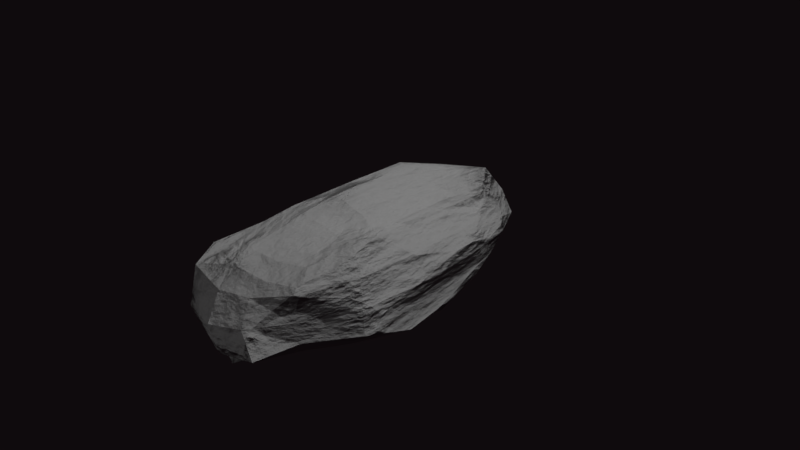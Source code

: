# Source: Proceedural_Rock.blend  (saved by Blender 2.79.0; exported with 4.5.12 LTS)
import bpy
from mathutils import Matrix  # noqa: F401  (used for matrix-valued properties, if any)

bpy.ops.wm.read_factory_settings(use_empty=True)
scene = bpy.context.scene
scene.name = 'Scene'

# ---- collections
col_collection_1 = bpy.data.collections.new('Collection 1'); scene.collection.children.link(col_collection_1)

# ---- materials (node trees are filled in below, after node groups)
mat_rock = bpy.data.materials.new('Rock')
mat_rock.displacement_method = 'BOTH'
mat_rock.alpha_threshold = 0.0
mat_rock.roughness = 0.5
mat_rock.line_color = (0.0, 0.0, 0.0, 1.0)

# ---- material node trees
mat_rock.use_nodes = True; mat_rock.node_tree.nodes.clear()
_N = mat_rock.node_tree.nodes; _L = mat_rock.node_tree.links
n0 = _N.new('ShaderNodeOutputMaterial'); n0.name = 'Material Output'; n0.location = (912, 425)
n1 = _N.new('ShaderNodeTexNoise'); n1.name = 'Noise Texture'; n1.location = (-119, 9)
n1.inputs[2].default_value = 4.0
n1.inputs[3].default_value = 10.0
n2 = _N.new('ShaderNodeTexVoronoi'); n2.name = 'Voronoi Texture'; n2.location = (-258, 277)
n2.inputs[2].default_value = 3.0
n3 = _N.new('ShaderNodeTexNoise'); n3.name = 'Noise Texture.001'; n3.location = (74, -209)
n3.inputs[2].default_value = 15.0
n3.inputs[3].default_value = 8.0
n4 = _N.new('ShaderNodeValToRGB'); n4.name = 'ColorRamp.002'; n4.location = (311, -162)
while len(n4.color_ramp.elements) > 1: n4.color_ramp.elements.remove(n4.color_ramp.elements[-1])
n4.color_ramp.elements[0].position = 0.0; n4.color_ramp.elements[0].color = (0.0, 0.0, 0.0, 1.0)
_e = n4.color_ramp.elements.new(1.0); _e.color = (1.0, 1.0, 1.0, 1.0)
n5 = _N.new('ShaderNodeMath'); n5.name = 'Math.001'; n5.location = (692, 360)
n6 = _N.new('ShaderNodeValToRGB'); n6.name = 'ColorRamp.001'; n6.location = (82, 79)
while len(n6.color_ramp.elements) > 1: n6.color_ramp.elements.remove(n6.color_ramp.elements[-1])
n6.color_ramp.elements[0].position = 0.2391; n6.color_ramp.elements[0].color = (0.0, 0.0, 0.0, 1.0)
_e = n6.color_ramp.elements.new(1.0); _e.color = (1.0, 1.0, 1.0, 1.0)
n7 = _N.new('ShaderNodeBsdfDiffuse'); n7.name = 'Diffuse BSDF'; n7.location = (74, 501)
n7.width = 182
n8 = _N.new('ShaderNodeMath'); n8.name = 'Math'; n8.location = (402, 356)
n8.operation = 'DIVIDE'
n9 = _N.new('ShaderNodeValToRGB'); n9.name = 'ColorRamp'; n9.location = (-35, 326)
while len(n9.color_ramp.elements) > 1: n9.color_ramp.elements.remove(n9.color_ramp.elements[-1])
n9.color_ramp.elements[0].position = 0.1166; n9.color_ramp.elements[0].color = (0.0, 0.0, 0.0, 1.0)
_e = n9.color_ramp.elements.new(0.7755); _e.color = (1.0, 1.0, 1.0, 1.0)
n10 = _N.new('ShaderNodeDisplacement'); n10.name = 'Displacement'; n10.location = (0, 0)
n10.inputs[1].default_value = 0.0
n10.inputs[2].default_value = 0.1
n11 = _N.new('ShaderNodeMath'); n11.name = 'Math.002'; n11.location = (0, 0)
n11.operation = 'MULTIPLY'
_L.new(n1.outputs[0], n6.inputs[0])
_L.new(n6.outputs[0], n8.inputs[1])
_L.new(n9.outputs[0], n8.inputs[0])
_L.new(n8.outputs[0], n5.inputs[0])
_L.new(n3.outputs[1], n4.inputs[0])
_L.new(n7.outputs[0], n0.inputs[0])
_L.new(n4.outputs[0], n5.inputs[1])
_L.new(n5.outputs[0], n10.inputs[0])
_L.new(n10.outputs[0], n0.inputs[2])
_L.new(n11.outputs[0], n9.inputs[0])
_L.new(n2.outputs[0], n11.inputs[0])
_L.new(n2.outputs[0], n11.inputs[1])
n0.is_active_output = True

# ---- world
world_world = bpy.data.worlds.new('World'); scene.world = world_world
world_world.color = (0.004931, 0.003277, 0.003973)
world_world.use_sun_shadow = False
world_world.sun_shadow_jitter_overblur = 0.0
world_world.cycles.sampling_method = 'MANUAL'

# ---- cameras
cam_camera = bpy.data.cameras.new('Camera')
cam_camera.clip_end = 100.0
cam_camera.lens = 35.0
cam_camera.sensor_width = 32.0
cam_camera.sensor_height = 18.0
cam_camera.ortho_scale = 7.314
cam_camera.dof.focus_distance = 0.0

# ---- lights
light_lamp_002 = bpy.data.lights.new('Lamp.002', 'POINT')
light_lamp_002.transmission_factor = 0.0
light_lamp_002.cutoff_distance = 30.0
light_lamp_002.energy = 100.0
light_lamp_002.shadow_buffer_clip_start = 1.001
light_lamp_002.shadow_soft_size = 0.1
light_lamp_002.shadow_maximum_resolution = 0.006
light_lamp_002.use_absolute_resolution = True
light_lamp_001 = bpy.data.lights.new('Lamp.001', 'POINT')
light_lamp_001.transmission_factor = 0.0
light_lamp_001.cutoff_distance = 30.0
light_lamp_001.energy = 100.0
light_lamp_001.shadow_buffer_clip_start = 1.001
light_lamp_001.shadow_soft_size = 0.1
light_lamp_001.shadow_maximum_resolution = 0.006
light_lamp_001.use_absolute_resolution = True
light_lamp = bpy.data.lights.new('Lamp', 'POINT')
light_lamp.transmission_factor = 0.0
light_lamp.cutoff_distance = 30.0
light_lamp.energy = 379.3
light_lamp.shadow_buffer_clip_start = 1.001
light_lamp.shadow_soft_size = 0.1
light_lamp.shadow_maximum_resolution = 0.006
light_lamp.use_absolute_resolution = True

# ---- meshes
me_cube = bpy.data.meshes.new('Cube')
me_cube.from_pydata([(1.0, 2.783, -1.0), (1.0, -2.783, -1.0), (-1.0, -2.783, -1.0), (-1.0, 2.783, -1.0), (1.0, 2.783, 1.0), (1.0, -2.783, 1.0), (-1.0, -2.783, 1.0), (-1.0, 2.783, 1.0)], [], [(0, 1, 2, 3), (4, 7, 6, 5), (0, 4, 5, 1), (1, 5, 6, 2), (2, 6, 7, 3), (4, 0, 3, 7)])
me_cube.materials.append(mat_rock)
me_cube.use_remesh_preserve_volume = False
me_cube.use_remesh_preserve_attributes = False
me_cube.use_mirror_vertex_groups = False
me_cube.update()

# ---- objects
ob_lamp_002 = bpy.data.objects.new('Lamp.002', light_lamp_002)
ob_lamp_001 = bpy.data.objects.new('Lamp.001', light_lamp_001)
ob_cube = bpy.data.objects.new('Cube', me_cube)
ob_lamp = bpy.data.objects.new('Lamp', light_lamp)
ob_camera = bpy.data.objects.new('Camera', cam_camera)

# ---- transforms, parenting, visibility, modifiers, constraints
ob_lamp_002.location = (-4.453, 2.207, 4.654)
ob_lamp_002.rotation_euler = (0.6503, 0.05522, 1.866)
ob_lamp_002.lock_rotations_4d = False
ob_lamp_002.empty_display_type = 'ARROWS'
ob_lamp_002.color = (0.0, 0.0, 0.0, 0.0)
ob_lamp_002.lineart.crease_threshold = 0.0
ob_lamp_001.location = (0.5568, -8.504, 4.654)
ob_lamp_001.rotation_euler = (0.6503, 0.05522, 1.866)
ob_lamp_001.lock_rotations_4d = False
ob_lamp_001.empty_display_type = 'ARROWS'
ob_lamp_001.color = (0.0, 0.0, 0.0, 0.0)
ob_lamp_001.lineart.crease_threshold = 0.0
ob_cube.location = (0.0, 0.0, 0.0)
ob_cube.lock_rotations_4d = False
ob_cube.empty_display_type = 'ARROWS'
ob_cube.lineart.crease_threshold = 0.0
_m = ob_cube.modifiers.new('Subsurf', 'SUBSURF')
_m.uv_smooth = 'PRESERVE_CORNERS'
_m.quality = 2
_m.levels = 6
_m.show_only_control_edges = False
ob_lamp.location = (4.076, 1.005, 5.904)
ob_lamp.rotation_euler = (0.6503, 0.05522, 1.866)
ob_lamp.lock_rotations_4d = False
ob_lamp.empty_display_type = 'ARROWS'
ob_lamp.color = (0.0, 0.0, 0.0, 0.0)
ob_lamp.lineart.crease_threshold = 0.0
ob_camera.location = (7.481, -6.508, 5.344)
ob_camera.rotation_euler = (1.109, 0.0, 0.8149)
ob_camera.lock_rotations_4d = False
ob_camera.empty_display_type = 'ARROWS'
ob_camera.color = (0.0, 0.0, 0.0, 0.0)
ob_camera.display_type = 'WIRE'
ob_camera.lineart.crease_threshold = 0.0

# ---- collection membership
col_collection_1.objects.link(ob_lamp_002)
col_collection_1.objects.link(ob_lamp_001)
col_collection_1.objects.link(ob_cube)
col_collection_1.objects.link(ob_lamp)
col_collection_1.objects.link(ob_camera)

# ---- scene / render settings (as saved in the file)
scene.camera = ob_camera
scene.frame_start = 1; scene.frame_end = 250; scene.frame_set(1)
scene.render.engine = 'CYCLES'
scene.render.resolution_percentage = 50
scene.render.fps = 30
scene.render.dither_intensity = 0.0
scene.cycles.feature_set = 'EXPERIMENTAL'
scene.cycles.use_denoising = False
scene.cycles.samples = 128
scene.cycles.sampling_pattern = 'TABULATED_SOBOL'
scene.cycles.use_adaptive_sampling = False
scene.cycles.use_light_tree = False
scene.cycles.blur_glossy = 0.0
scene.cycles.preview_dicing_rate = 1.0
scene.cycles.sample_clamp_indirect = 0.0
scene.view_settings.view_transform = 'Standard'
bpy.context.view_layer.update()
